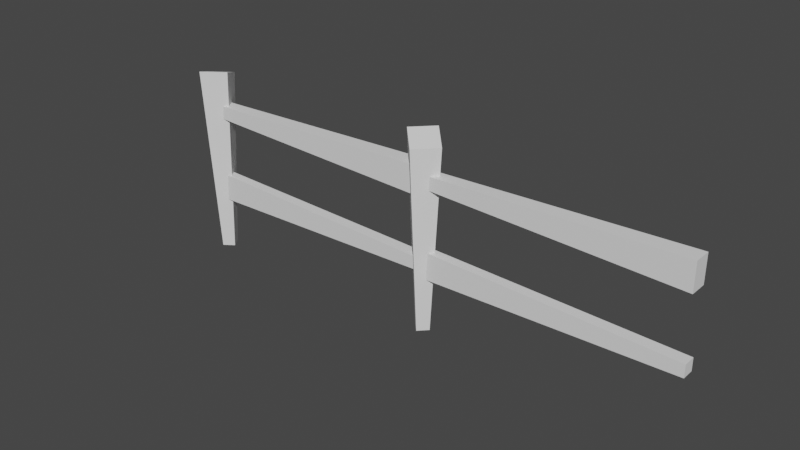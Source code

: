 # Source: Fence_Blender.blend  (saved by Blender 2.92.15; exported with 4.5.12 LTS)
import bpy
from mathutils import Matrix  # noqa: F401  (used for matrix-valued properties, if any)

bpy.ops.wm.read_factory_settings(use_empty=True)
scene = bpy.context.scene
scene.name = 'Scene'

# ---- collections
col_entirefence = bpy.data.collections.new('EntireFence'); scene.collection.children.link(col_entirefence)
col_original = bpy.data.collections.new('Original'); scene.collection.children.link(col_original)

# ---- world
world_world = bpy.data.worlds.new('World'); scene.world = world_world
world_world.use_nodes = True; world_world.node_tree.nodes.clear()
_N = world_world.node_tree.nodes; _L = world_world.node_tree.links
n0 = _N.new('ShaderNodeOutputWorld'); n0.name = 'World Output'; n0.location = (300, 300)
n1 = _N.new('ShaderNodeBackground'); n1.name = 'Background'; n1.location = (10, 300)
n1.inputs[0].default_value = (0.05088, 0.05088, 0.05088, 1.0)
_L.new(n1.outputs[0], n0.inputs[0])
n0.is_active_output = True
world_world.color = (0.05088, 0.05088, 0.05088)
world_world.use_sun_shadow = False
world_world.sun_shadow_jitter_overblur = 0.0

# ---- meshes
me_cube_022 = bpy.data.meshes.new('Cube.022')
me_cube_022.from_pydata([(5.0, -0.167, 2.457e-16), (5.0, -0.3682, 3.44), (4.833, 0.0, 5.932e-16), (4.632, 5.317e-15, 3.613), (5.167, 0.0, -5.932e-16), (5.368, 5.062e-15, 3.44), (5.0, 0.167, -2.457e-16), (5.0, 0.3682, 3.613), (0.02957, 0.1643, -1.8e-21), (0.0652, 0.3624, 3.44), (0.1643, -0.02957, -1.694e-21), (0.3624, -0.0652, 3.613), (-0.1643, 0.02957, -2.753e-21), (-0.3624, 0.0652, 3.44), (-0.02957, -0.1643, -2.647e-21), (-0.0652, -0.3624, 3.613), (4.768e-07, -0.1181, 2.936), (4.977, -0.1636, 3.079), (4.768e-07, 0.1181, 2.936), (4.977, 0.1636, 3.079), (4.768e-07, -0.1181, 2.7), (4.977, -0.1636, 2.558), (4.768e-07, 0.1181, 2.7), (4.977, 0.1636, 2.558), (5.0, 0.1181, 1.393), (0.01055, 0.08638, 1.536), (5.0, -0.1181, 1.393), (0.01055, -0.08638, 1.536), (5.0, 0.1181, 1.157), (0.01055, 0.08638, 1.015), (5.0, -0.1181, 1.157), (0.01055, -0.08638, 1.015), (5.0, -0.1181, 2.936), (9.977, -0.1636, 3.079), (5.0, 0.1181, 2.936), (9.977, 0.1636, 3.079), (5.0, -0.1181, 2.7), (9.977, -0.1636, 2.558), (5.0, 0.1181, 2.7), (9.977, 0.1636, 2.558), (10.0, 0.1181, 1.393), (5.011, 0.08638, 1.536), (10.0, -0.1181, 1.393), (5.011, -0.08638, 1.536), (10.0, 0.1181, 1.157), (5.011, 0.08638, 1.015), (10.0, -0.1181, 1.157), (5.011, -0.08638, 1.015)], [], [(0, 1, 3, 2), (2, 3, 7, 6), (6, 7, 5, 4), (4, 5, 1, 0), (2, 6, 4, 0), (7, 3, 1, 5), (8, 9, 11, 10), (10, 11, 15, 14), (14, 15, 13, 12), (12, 13, 9, 8), (10, 14, 12, 8), (15, 11, 9, 13), (16, 17, 19, 18), (18, 19, 23, 22), (22, 23, 21, 20), (20, 21, 17, 16), (18, 22, 20, 16), (23, 19, 17, 21), (24, 25, 27, 26), (26, 27, 31, 30), (30, 31, 29, 28), (28, 29, 25, 24), (26, 30, 28, 24), (31, 27, 25, 29), (32, 33, 35, 34), (34, 35, 39, 38), (38, 39, 37, 36), (36, 37, 33, 32), (34, 38, 36, 32), (39, 35, 33, 37), (40, 41, 43, 42), (42, 43, 47, 46), (46, 47, 45, 44), (44, 45, 41, 40), (42, 46, 44, 40), (47, 43, 41, 45)])
_uv = me_cube_022.uv_layers.new(name='UVMap')
_uv.uv.foreach_set('vector', [0.375, 0.0, 0.625, 0.0, 0.625, 0.25, 0.375, 0.25, 0.375, 0.25, 0.625, 0.25, 0.625, 0.5, 0.375, 0.5, 0.375, 0.5, 0.625, 0.5, 0.625, 0.75, 0.375, 0.75, 0.375, 0.75, 0.625, 0.75, 0.625, 1.0, 0.375, 1.0, 0.125, 0.5, 0.375, 0.5, 0.375, 0.75, 0.125, 0.75, 0.625, 0.5, 0.875, 0.5, 0.875, 0.75, 0.625, 0.75, 0.375, 0.0, 0.625, 0.0, 0.625, 0.25, 0.375, 0.25, 0.375, 0.25, 0.625, 0.25, 0.625, 0.5, 0.375, 0.5, 0.375, 0.5, 0.625, 0.5, 0.625, 0.75, 0.375, 0.75, 0.375, 0.75, 0.625, 0.75, 0.625, 1.0, 0.375, 1.0, 0.125, 0.5, 0.375, 0.5, 0.375, 0.75, 0.125, 0.75, 0.625, 0.5, 0.875, 0.5, 0.875, 0.75, 0.625, 0.75, 0.375, 0.0, 0.625, 0.0, 0.625, 0.25, 0.375, 0.25, 0.375, 0.25, 0.625, 0.25, 0.625, 0.5, 0.375, 0.5, 0.375, 0.5, 0.625, 0.5, 0.625, 0.75, 0.375, 0.75, 0.375, 0.75, 0.625, 0.75, 0.625, 1.0, 0.375, 1.0, 0.125, 0.5, 0.375, 0.5, 0.375, 0.75, 0.125, 0.75, 0.625, 0.5, 0.875, 0.5, 0.875, 0.75, 0.625, 0.75, 0.375, 0.0, 0.625, 0.0, 0.625, 0.25, 0.375, 0.25, 0.375, 0.25, 0.625, 0.25, 0.625, 0.5, 0.375, 0.5, 0.375, 0.5, 0.625, 0.5, 0.625, 0.75, 0.375, 0.75, 0.375, 0.75, 0.625, 0.75, 0.625, 1.0, 0.375, 1.0, 0.125, 0.5, 0.375, 0.5, 0.375, 0.75, 0.125, 0.75, 0.625, 0.5, 0.875, 0.5, 0.875, 0.75, 0.625, 0.75, 0.375, 0.0, 0.625, 0.0, 0.625, 0.25, 0.375, 0.25, 0.375, 0.25, 0.625, 0.25, 0.625, 0.5, 0.375, 0.5, 0.375, 0.5, 0.625, 0.5, 0.625, 0.75, 0.375, 0.75, 0.375, 0.75, 0.625, 0.75, 0.625, 1.0, 0.375, 1.0, 0.125, 0.5, 0.375, 0.5, 0.375, 0.75, 0.125, 0.75, 0.625, 0.5, 0.875, 0.5, 0.875, 0.75, 0.625, 0.75, 0.375, 0.0, 0.625, 0.0, 0.625, 0.25, 0.375, 0.25, 0.375, 0.25, 0.625, 0.25, 0.625, 0.5, 0.375, 0.5, 0.375, 0.5, 0.625, 0.5, 0.625, 0.75, 0.375, 0.75, 0.375, 0.75, 0.625, 0.75, 0.625, 1.0, 0.375, 1.0, 0.125, 0.5, 0.375, 0.5, 0.375, 0.75, 0.125, 0.75, 0.625, 0.5, 0.875, 0.5, 0.875, 0.75, 0.625, 0.75])
me_cube_022.use_remesh_fix_poles = True
me_cube_022.use_remesh_preserve_attributes = False
me_cube_022.use_mirror_vertex_groups = False
me_cube_022.update()
me_cube_007 = bpy.data.meshes.new('Cube.007')
me_cube_007.from_pydata([(-0.4535, -0.4535, 0.0), (-1.0, -1.0, 1.371), (-0.4535, 0.4535, 0.0), (-1.0, 1.0, 1.44), (0.4535, -0.4535, 0.0), (1.0, -1.0, 1.371), (0.4535, 0.4535, 0.0), (1.0, 1.0, 1.44)], [], [(0, 1, 3, 2), (2, 3, 7, 6), (6, 7, 5, 4), (4, 5, 1, 0), (2, 6, 4, 0), (7, 3, 1, 5)])
_uv = me_cube_007.uv_layers.new(name='UVMap')
_uv.uv.foreach_set('vector', [0.375, 0.0, 0.625, 0.0, 0.625, 0.25, 0.375, 0.25, 0.375, 0.25, 0.625, 0.25, 0.625, 0.5, 0.375, 0.5, 0.375, 0.5, 0.625, 0.5, 0.625, 0.75, 0.375, 0.75, 0.375, 0.75, 0.625, 0.75, 0.625, 1.0, 0.375, 1.0, 0.125, 0.5, 0.375, 0.5, 0.375, 0.75, 0.125, 0.75, 0.625, 0.5, 0.875, 0.5, 0.875, 0.75, 0.625, 0.75])
me_cube_007.use_remesh_fix_poles = True
me_cube_007.use_remesh_preserve_attributes = False
me_cube_007.use_mirror_vertex_groups = False
me_cube_007.update()
me_cube_008 = bpy.data.meshes.new('Cube.008')
me_cube_008.from_pydata([(-0.4535, -0.4535, 0.0), (-1.0, -1.0, 1.371), (-0.4535, 0.4535, 0.0), (-1.0, 1.0, 1.44), (0.4535, -0.4535, 0.0), (1.0, -1.0, 1.371), (0.4535, 0.4535, 0.0), (1.0, 1.0, 1.44)], [], [(0, 1, 3, 2), (2, 3, 7, 6), (6, 7, 5, 4), (4, 5, 1, 0), (2, 6, 4, 0), (7, 3, 1, 5)])
_uv = me_cube_008.uv_layers.new(name='UVMap')
_uv.uv.foreach_set('vector', [0.375, 0.0, 0.625, 0.0, 0.625, 0.25, 0.375, 0.25, 0.375, 0.25, 0.625, 0.25, 0.625, 0.5, 0.375, 0.5, 0.375, 0.5, 0.625, 0.5, 0.625, 0.75, 0.375, 0.75, 0.375, 0.75, 0.625, 0.75, 0.625, 1.0, 0.375, 1.0, 0.125, 0.5, 0.375, 0.5, 0.375, 0.75, 0.125, 0.75, 0.625, 0.5, 0.875, 0.5, 0.875, 0.75, 0.625, 0.75])
me_cube_008.use_remesh_fix_poles = True
me_cube_008.use_remesh_preserve_attributes = False
me_cube_008.use_mirror_vertex_groups = False
me_cube_008.update()
me_cube_009 = bpy.data.meshes.new('Cube.009')
me_cube_009.from_pydata([(-0.4535, -0.4535, 0.0), (-1.0, -0.6285, 1.797), (-0.4535, 0.4535, 0.0), (-1.0, 0.6285, 1.797), (0.4535, -0.4535, 0.0), (1.0, -0.6285, 1.797), (0.4535, 0.4535, 0.0), (1.0, 0.6285, 1.797)], [], [(0, 1, 3, 2), (2, 3, 7, 6), (6, 7, 5, 4), (4, 5, 1, 0), (2, 6, 4, 0), (7, 3, 1, 5)])
_uv = me_cube_009.uv_layers.new(name='UVMap')
_uv.uv.foreach_set('vector', [0.375, 0.0, 0.625, 0.0, 0.625, 0.25, 0.375, 0.25, 0.375, 0.25, 0.625, 0.25, 0.625, 0.5, 0.375, 0.5, 0.375, 0.5, 0.625, 0.5, 0.625, 0.75, 0.375, 0.75, 0.375, 0.75, 0.625, 0.75, 0.625, 1.0, 0.375, 1.0, 0.125, 0.5, 0.375, 0.5, 0.375, 0.75, 0.125, 0.75, 0.625, 0.5, 0.875, 0.5, 0.875, 0.75, 0.625, 0.75])
me_cube_009.use_remesh_fix_poles = True
me_cube_009.use_remesh_preserve_attributes = False
me_cube_009.use_mirror_vertex_groups = False
me_cube_009.update()
me_cube_013 = bpy.data.meshes.new('Cube.013')
me_cube_013.from_pydata([(-0.4535, -0.4535, 0.0), (-1.0, -0.3318, 1.797), (-0.4535, 0.4535, 0.0), (-1.0, 0.3318, 1.797), (0.4535, -0.4535, 0.0), (1.0, -0.3318, 1.797), (0.4535, 0.4535, 0.0), (1.0, 0.3318, 1.797)], [], [(0, 1, 3, 2), (2, 3, 7, 6), (6, 7, 5, 4), (4, 5, 1, 0), (2, 6, 4, 0), (7, 3, 1, 5)])
_uv = me_cube_013.uv_layers.new(name='UVMap')
_uv.uv.foreach_set('vector', [0.375, 0.0, 0.625, 0.0, 0.625, 0.25, 0.375, 0.25, 0.375, 0.25, 0.625, 0.25, 0.625, 0.5, 0.375, 0.5, 0.375, 0.5, 0.625, 0.5, 0.625, 0.75, 0.375, 0.75, 0.375, 0.75, 0.625, 0.75, 0.625, 1.0, 0.375, 1.0, 0.125, 0.5, 0.375, 0.5, 0.375, 0.75, 0.125, 0.75, 0.625, 0.5, 0.875, 0.5, 0.875, 0.75, 0.625, 0.75])
me_cube_013.use_remesh_fix_poles = True
me_cube_013.use_remesh_preserve_attributes = False
me_cube_013.use_mirror_vertex_groups = False
me_cube_013.update()

# ---- objects
ob_cube_003 = bpy.data.objects.new('Cube.003', me_cube_022)
ob_cube_006 = bpy.data.objects.new('Cube.006', me_cube_007)
ob_cube_007 = bpy.data.objects.new('Cube.007', me_cube_008)
ob_cube_008 = bpy.data.objects.new('Cube.008', me_cube_009)
ob_cube_012 = bpy.data.objects.new('Cube.012', me_cube_013)

# ---- transforms, parenting, visibility, modifiers, constraints
ob_cube_003.location = (0.0, 0.0, 0.0)
ob_cube_003.scale = (0.9697, 1.0, 1.0)
ob_cube_003.lineart.crease_threshold = 0.0
ob_cube_006.location = (-23.52, 0.0, 0.0)
ob_cube_006.rotation_euler = (1.472e-15, 3.553e-15, 0.7854)
ob_cube_006.scale = (0.2604, 0.2604, 2.51)
ob_cube_006.lineart.crease_threshold = 0.0
ob_cube_007.location = (-28.37, 0.0, 0.0)
ob_cube_007.rotation_euler = (0.0, -0.0, 3.749)
ob_cube_007.scale = (0.2604, 0.2604, 2.51)
ob_cube_007.lineart.crease_threshold = 0.0
ob_cube_008.location = (-28.29, 0.0, 2.818)
ob_cube_008.rotation_euler = (-0.0, 1.571, 0.0)
ob_cube_008.scale = (0.2604, 0.2604, 2.51)
ob_cube_008.lineart.crease_threshold = 0.0
ob_cube_012.location = (-23.77, 0.0, 1.275)
ob_cube_012.rotation_euler = (-3.142, 1.571, 0.0)
ob_cube_012.scale = (0.2604, 0.2604, 2.51)
ob_cube_012.lineart.crease_threshold = 0.0

# ---- collection membership
col_entirefence.objects.link(ob_cube_003)
col_original.objects.link(ob_cube_006)
col_original.objects.link(ob_cube_007)
col_original.objects.link(ob_cube_008)
col_original.objects.link(ob_cube_012)
def _layer_coll(name, lc=None):
    lc = lc or bpy.context.view_layer.layer_collection
    for c in lc.children:
        if c.name == name: return c
        r = _layer_coll(name, c)
        if r: return r
_layer_coll('Original').exclude = True

# ---- scene / render settings (as saved in the file)
scene.frame_start = 1; scene.frame_end = 250; scene.frame_set(1)
scene.render.engine = 'BLENDER_EEVEE_NEXT'
scene.cycles.use_denoising = False
scene.cycles.samples = 128
scene.cycles.sampling_pattern = 'TABULATED_SOBOL'
scene.cycles.use_adaptive_sampling = False
scene.cycles.use_light_tree = False
scene.view_settings.view_transform = 'Filmic'
bpy.context.view_layer.update()

# ---- added for rendering (the .blend has no active camera and no usable light): camera, sun
cam_auto = bpy.data.cameras.new('AutoCamera')
cam_auto.lens = 50.0
cam_auto.sensor_width = 36.0
cam_auto.clip_end = 1000.0
ob_auto_camera = bpy.data.objects.new('AutoCamera', cam_auto)
scene.collection.objects.link(ob_auto_camera)
ob_auto_camera.location = (14.9576, -12.7309, 10.2937)
ob_auto_camera.rotation_euler = (1.09748, -7.21219e-08, 0.694738)
scene.camera = ob_auto_camera
light_auto_sun = bpy.data.lights.new('AutoSun', 'SUN')
light_auto_sun.energy = 3.0
light_auto_sun.angle = 0.0523599
ob_auto_sun = bpy.data.objects.new('AutoSun', light_auto_sun)
scene.collection.objects.link(ob_auto_sun)
ob_auto_sun.rotation_euler = (0.872665, 0.174533, 0.523599)
bpy.context.view_layer.update()
